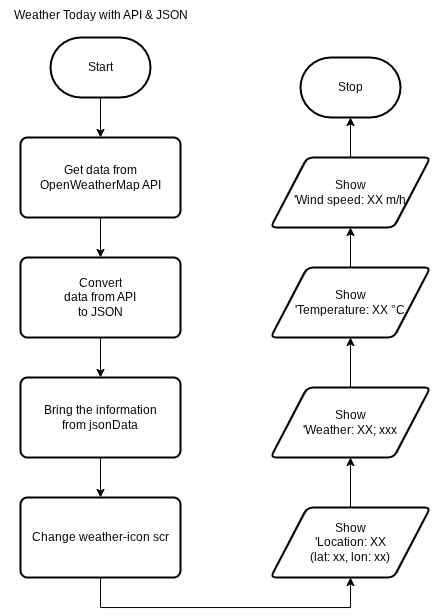

The diagram above was exported from draw.io. Its source (the exported page's mxGraphModel, read from the mxfile embedded in the PNG):
<mxGraphModel dx="801" dy="397" grid="1" gridSize="10" guides="1" tooltips="1" connect="1" arrows="1" fold="1" page="1" pageScale="1" pageWidth="850" pageHeight="1100" math="0" shadow="0">
  <root>
    <mxCell id="0" />
    <mxCell id="1" parent="0" />
    <mxCell id="15" style="edgeStyle=none;html=1;entryX=0.5;entryY=0;entryDx=0;entryDy=0;" edge="1" parent="1" source="2" target="5">
      <mxGeometry relative="1" as="geometry" />
    </mxCell>
    <mxCell id="2" value="Start" style="strokeWidth=2;html=1;shape=mxgraph.flowchart.terminator;whiteSpace=wrap;" parent="1" vertex="1">
      <mxGeometry x="110" y="80" width="100" height="60" as="geometry" />
    </mxCell>
    <mxCell id="4" value="Weather Today with API &amp;amp; JSON" style="text;html=1;align=center;verticalAlign=middle;resizable=0;points=[];autosize=1;strokeColor=none;fillColor=none;" vertex="1" parent="1">
      <mxGeometry x="60" y="43" width="200" height="30" as="geometry" />
    </mxCell>
    <mxCell id="16" style="edgeStyle=none;html=1;entryX=0.5;entryY=0;entryDx=0;entryDy=0;" edge="1" parent="1" source="5" target="6">
      <mxGeometry relative="1" as="geometry" />
    </mxCell>
    <mxCell id="5" value="Get data from&lt;div&gt;OpenWeatherMap API&lt;/div&gt;" style="rounded=1;whiteSpace=wrap;html=1;absoluteArcSize=1;arcSize=14;strokeWidth=2;" vertex="1" parent="1">
      <mxGeometry x="80" y="180" width="160" height="80" as="geometry" />
    </mxCell>
    <mxCell id="17" style="edgeStyle=none;html=1;entryX=0.5;entryY=0;entryDx=0;entryDy=0;" edge="1" parent="1" source="6" target="7">
      <mxGeometry relative="1" as="geometry" />
    </mxCell>
    <mxCell id="6" value="Convert&lt;div&gt;data from API&lt;/div&gt;&lt;div&gt;to JSON&lt;/div&gt;" style="rounded=1;whiteSpace=wrap;html=1;absoluteArcSize=1;arcSize=14;strokeWidth=2;" vertex="1" parent="1">
      <mxGeometry x="80" y="300" width="160" height="80" as="geometry" />
    </mxCell>
    <mxCell id="18" style="edgeStyle=none;html=1;entryX=0.5;entryY=0;entryDx=0;entryDy=0;" edge="1" parent="1" source="7" target="8">
      <mxGeometry relative="1" as="geometry" />
    </mxCell>
    <mxCell id="7" value="Bring the information&lt;div&gt;from jsonData&lt;/div&gt;" style="rounded=1;whiteSpace=wrap;html=1;absoluteArcSize=1;arcSize=14;strokeWidth=2;" vertex="1" parent="1">
      <mxGeometry x="80" y="420" width="160" height="80" as="geometry" />
    </mxCell>
    <mxCell id="20" style="edgeStyle=orthogonalEdgeStyle;html=1;entryX=0.5;entryY=1;entryDx=0;entryDy=0;rounded=0;curved=0;" edge="1" parent="1" source="8" target="9">
      <mxGeometry relative="1" as="geometry">
        <Array as="points">
          <mxPoint x="160" y="650" />
          <mxPoint x="410" y="650" />
        </Array>
      </mxGeometry>
    </mxCell>
    <mxCell id="8" value="Change weather-icon scr" style="rounded=1;whiteSpace=wrap;html=1;absoluteArcSize=1;arcSize=14;strokeWidth=2;" vertex="1" parent="1">
      <mxGeometry x="80" y="540" width="160" height="80" as="geometry" />
    </mxCell>
    <mxCell id="21" style="edgeStyle=none;html=1;entryX=0.5;entryY=1;entryDx=0;entryDy=0;" edge="1" parent="1" source="9" target="10">
      <mxGeometry relative="1" as="geometry" />
    </mxCell>
    <mxCell id="9" value="Show&lt;div&gt;'Location: XX&lt;/div&gt;&lt;div&gt;(lat: xx, lon: xx)&lt;/div&gt;" style="shape=parallelogram;html=1;strokeWidth=2;perimeter=parallelogramPerimeter;whiteSpace=wrap;rounded=1;arcSize=12;size=0.23;" vertex="1" parent="1">
      <mxGeometry x="330" y="550" width="160" height="70" as="geometry" />
    </mxCell>
    <mxCell id="22" style="edgeStyle=none;html=1;entryX=0.5;entryY=1;entryDx=0;entryDy=0;" edge="1" parent="1" source="10" target="11">
      <mxGeometry relative="1" as="geometry" />
    </mxCell>
    <mxCell id="10" value="Show&lt;div&gt;'Weather: XX; xxx&lt;/div&gt;" style="shape=parallelogram;html=1;strokeWidth=2;perimeter=parallelogramPerimeter;whiteSpace=wrap;rounded=1;arcSize=12;size=0.23;" vertex="1" parent="1">
      <mxGeometry x="330" y="430" width="160" height="70" as="geometry" />
    </mxCell>
    <mxCell id="24" style="edgeStyle=none;html=1;entryX=0.5;entryY=1;entryDx=0;entryDy=0;" edge="1" parent="1" source="11" target="12">
      <mxGeometry relative="1" as="geometry" />
    </mxCell>
    <mxCell id="11" value="Show&lt;div&gt;'Temperature: XX °C&lt;/div&gt;" style="shape=parallelogram;html=1;strokeWidth=2;perimeter=parallelogramPerimeter;whiteSpace=wrap;rounded=1;arcSize=12;size=0.23;" vertex="1" parent="1">
      <mxGeometry x="330" y="310" width="160" height="70" as="geometry" />
    </mxCell>
    <mxCell id="12" value="Show&lt;div&gt;'Wind speed: XX m/h&lt;/div&gt;" style="shape=parallelogram;html=1;strokeWidth=2;perimeter=parallelogramPerimeter;whiteSpace=wrap;rounded=1;arcSize=12;size=0.23;" vertex="1" parent="1">
      <mxGeometry x="330" y="200" width="160" height="70" as="geometry" />
    </mxCell>
    <mxCell id="14" value="Stop" style="strokeWidth=2;html=1;shape=mxgraph.flowchart.terminator;whiteSpace=wrap;" vertex="1" parent="1">
      <mxGeometry x="360" y="100" width="100" height="60" as="geometry" />
    </mxCell>
    <mxCell id="25" style="edgeStyle=none;html=1;entryX=0.5;entryY=1;entryDx=0;entryDy=0;entryPerimeter=0;" edge="1" parent="1" source="12" target="14">
      <mxGeometry relative="1" as="geometry" />
    </mxCell>
  </root>
</mxGraphModel>